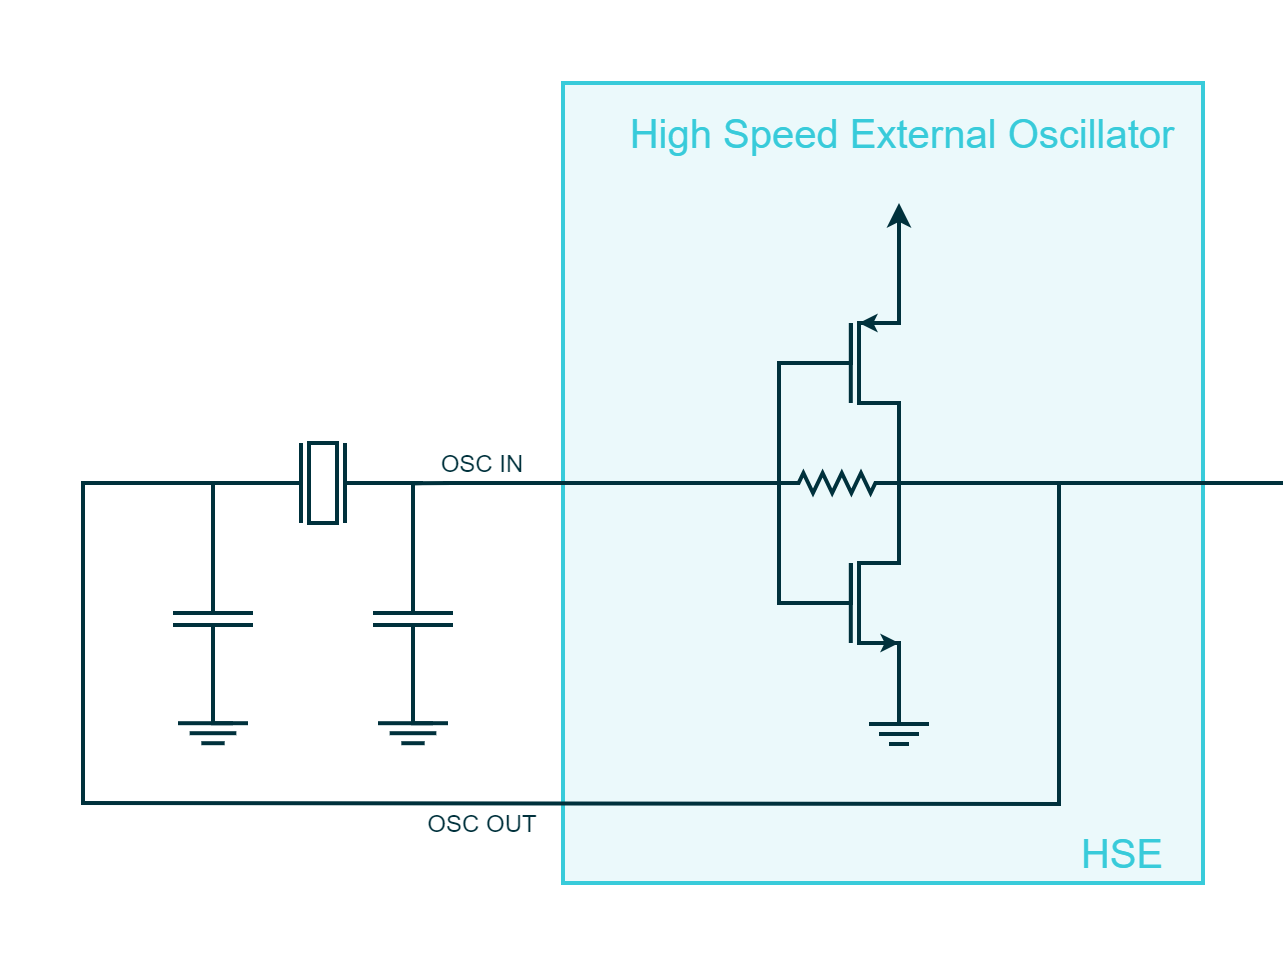

The diagram above was exported from draw.io. Its source (the exported page's mxGraphModel, read from the mxfile embedded in the PNG):
<mxGraphModel dx="988" dy="573" grid="1" gridSize="10" guides="1" tooltips="1" connect="1" arrows="0" fold="1" page="1" pageScale="1" pageWidth="850" pageHeight="1100" math="0" shadow="0">
  <root>
    <mxCell id="0" />
    <mxCell id="1" parent="0" />
    <mxCell id="FCFuFVdfzhfad3_FUTe8-193" value="" style="rounded=0;whiteSpace=wrap;html=1;strokeColor=none;strokeWidth=2;fontFamily=Arial;fontSize=20;fontColor=#101820;fillColor=none;" vertex="1" parent="1">
      <mxGeometry x="240" y="520" width="640" height="480" as="geometry" />
    </mxCell>
    <mxCell id="YBGsbGYmR5UH1EX_DDV1-56" value="" style="rounded=0;whiteSpace=wrap;html=1;strokeColor=#38CBDA;strokeWidth=2;fontFamily=Arial;fontSize=20;fontColor=#38CBDA;fillColor=#EBF9FB;" parent="1" vertex="1">
      <mxGeometry x="520" y="560" width="320" height="400" as="geometry" />
    </mxCell>
    <mxCell id="MLIUo9qLVWHq1eGahaV2-61" value="&lt;p style=&quot;line-height: 100%;&quot;&gt;OSC IN&lt;/p&gt;" style="rounded=0;whiteSpace=wrap;html=1;strokeColor=none;strokeWidth=2;fontFamily=Arial;fontSize=12;fontColor=#00313C;fillColor=none;" parent="1" vertex="1">
      <mxGeometry x="450" y="740" width="60" height="20" as="geometry" />
    </mxCell>
    <mxCell id="sc2CR66o9MfQiMV5xatm-1" value="" style="endArrow=none;html=1;rounded=0;strokeColor=#00313C;strokeWidth=2;fontFamily=Arial;fontSize=20;fontColor=#101820;fillColor=#00313C;" parent="1" edge="1">
      <mxGeometry width="50" height="50" relative="1" as="geometry">
        <mxPoint x="690" y="760" as="sourcePoint" />
        <mxPoint x="880" y="760" as="targetPoint" />
      </mxGeometry>
    </mxCell>
    <mxCell id="sc2CR66o9MfQiMV5xatm-3" value="HSE" style="rounded=0;whiteSpace=wrap;html=1;strokeColor=none;strokeWidth=2;fontFamily=Arial;fontSize=20;fontColor=#38CBDA;fillColor=none;" parent="1" vertex="1">
      <mxGeometry x="760" y="930" width="80" height="30" as="geometry" />
    </mxCell>
    <mxCell id="sc2CR66o9MfQiMV5xatm-7" value="" style="endArrow=none;html=1;rounded=0;strokeColor=#00313C;strokeWidth=2;fontFamily=Arial;fontSize=20;fontColor=#FFFFFF;fillColor=#00313C;" parent="1" edge="1">
      <mxGeometry x="0.3333" y="20" width="50" height="50" relative="1" as="geometry">
        <mxPoint x="688" y="880" as="sourcePoint" />
        <mxPoint x="688" y="760" as="targetPoint" />
        <Array as="points">
          <mxPoint x="688" y="840" />
          <mxPoint x="668" y="840" />
          <mxPoint x="668" y="800" />
          <mxPoint x="688" y="800" />
        </Array>
        <mxPoint as="offset" />
      </mxGeometry>
    </mxCell>
    <mxCell id="sc2CR66o9MfQiMV5xatm-8" value="" style="endArrow=none;html=1;rounded=0;strokeColor=#00313C;strokeWidth=2;fontFamily=Arial;fontSize=20;fontColor=#FFFFFF;fillColor=#00313C;" parent="1" edge="1">
      <mxGeometry width="50" height="50" relative="1" as="geometry">
        <mxPoint x="663.9000000000001" y="840" as="sourcePoint" />
        <mxPoint x="663.9000000000001" y="800" as="targetPoint" />
      </mxGeometry>
    </mxCell>
    <mxCell id="sc2CR66o9MfQiMV5xatm-9" value="" style="endArrow=classic;html=1;rounded=0;strokeColor=#00313C;strokeWidth=2;fontFamily=Arial;fontSize=20;fontColor=#FFFFFF;fillColor=#00313C;endSize=3;startSize=3;" parent="1" edge="1">
      <mxGeometry width="50" height="50" relative="1" as="geometry">
        <mxPoint x="668" y="820" as="sourcePoint" />
        <mxPoint x="688" y="840" as="targetPoint" />
        <Array as="points">
          <mxPoint x="668" y="840" />
        </Array>
      </mxGeometry>
    </mxCell>
    <mxCell id="sc2CR66o9MfQiMV5xatm-10" value="" style="endArrow=none;html=1;rounded=0;strokeColor=#00313C;strokeWidth=2;fontFamily=Arial;fontSize=20;fontColor=#FFFFFF;fillColor=#00313C;" parent="1" edge="1">
      <mxGeometry x="0.3333" y="20" width="50" height="50" relative="1" as="geometry">
        <mxPoint x="688" y="760" as="sourcePoint" />
        <mxPoint x="688" y="640" as="targetPoint" />
        <Array as="points">
          <mxPoint x="688" y="720" />
          <mxPoint x="668" y="720" />
          <mxPoint x="668" y="680" />
          <mxPoint x="688" y="680" />
        </Array>
        <mxPoint as="offset" />
      </mxGeometry>
    </mxCell>
    <mxCell id="sc2CR66o9MfQiMV5xatm-11" value="" style="endArrow=none;html=1;rounded=0;strokeColor=#00313C;strokeWidth=2;fontFamily=Arial;fontSize=20;fontColor=#FFFFFF;fillColor=#00313C;" parent="1" edge="1">
      <mxGeometry width="50" height="50" relative="1" as="geometry">
        <mxPoint x="663.9000000000001" y="720" as="sourcePoint" />
        <mxPoint x="663.9000000000001" y="680" as="targetPoint" />
      </mxGeometry>
    </mxCell>
    <mxCell id="sc2CR66o9MfQiMV5xatm-12" value="" style="endArrow=none;html=1;rounded=0;strokeColor=#00313C;strokeWidth=2;fontFamily=Arial;fontSize=20;fontColor=#FFFFFF;fillColor=#00313C;" parent="1" edge="1">
      <mxGeometry width="50" height="50" relative="1" as="geometry">
        <mxPoint x="664" y="800" as="sourcePoint" />
        <mxPoint x="664" y="680" as="targetPoint" />
        <Array as="points">
          <mxPoint x="664" y="820" />
          <mxPoint x="628" y="820" />
          <mxPoint x="628" y="700" />
          <mxPoint x="664" y="700" />
        </Array>
      </mxGeometry>
    </mxCell>
    <mxCell id="sc2CR66o9MfQiMV5xatm-13" value="" style="endArrow=classic;html=1;rounded=0;strokeColor=#00313C;strokeWidth=2;fontFamily=Arial;fontSize=20;fontColor=#FFFFFF;fillColor=#00313C;endSize=3;startSize=3;" parent="1" edge="1">
      <mxGeometry width="50" height="50" relative="1" as="geometry">
        <mxPoint x="688" y="660" as="sourcePoint" />
        <mxPoint x="668" y="680" as="targetPoint" />
        <Array as="points">
          <mxPoint x="688" y="680" />
        </Array>
      </mxGeometry>
    </mxCell>
    <mxCell id="sc2CR66o9MfQiMV5xatm-14" value="" style="endArrow=none;html=1;rounded=0;strokeColor=#00313C;strokeWidth=2;fontFamily=Arial;fontSize=20;fontColor=#101820;fillColor=#00313C;" parent="1" edge="1">
      <mxGeometry width="50" height="50" relative="1" as="geometry">
        <mxPoint x="330" y="760" as="sourcePoint" />
        <mxPoint x="688" y="790" as="targetPoint" />
        <Array as="points">
          <mxPoint x="280" y="760" />
          <mxPoint x="280" y="920" />
          <mxPoint x="768" y="920.5" />
          <mxPoint x="768" y="760" />
          <mxPoint x="688" y="760" />
        </Array>
      </mxGeometry>
    </mxCell>
    <mxCell id="sc2CR66o9MfQiMV5xatm-15" value="" style="endArrow=classic;html=1;rounded=0;strokeColor=#00313C;strokeWidth=2;fontFamily=Arial;fontSize=20;fontColor=#101820;fillColor=#00313C;" parent="1" edge="1">
      <mxGeometry width="50" height="50" relative="1" as="geometry">
        <mxPoint x="688" y="660" as="sourcePoint" />
        <mxPoint x="688" y="620" as="targetPoint" />
      </mxGeometry>
    </mxCell>
    <mxCell id="sc2CR66o9MfQiMV5xatm-48" value="" style="endArrow=none;html=1;rounded=0;strokeColor=#00313C;strokeWidth=2;fontFamily=Arial;fontSize=20;fontColor=#101820;fillColor=#00313C;" parent="1" edge="1">
      <mxGeometry width="50" height="50" relative="1" as="geometry">
        <mxPoint x="628" y="730" as="sourcePoint" />
        <mxPoint x="460" y="760" as="targetPoint" />
        <Array as="points">
          <mxPoint x="628" y="760" />
        </Array>
      </mxGeometry>
    </mxCell>
    <mxCell id="sc2CR66o9MfQiMV5xatm-49" value="" style="group" parent="1" vertex="1" connectable="0">
      <mxGeometry x="673" y="880.5" width="30" height="10" as="geometry" />
    </mxCell>
    <mxCell id="sc2CR66o9MfQiMV5xatm-50" value="" style="endArrow=none;html=1;rounded=0;strokeColor=#00313C;strokeWidth=2;fontFamily=Arial;fontSize=20;fontColor=#101820;fillColor=#00313C;" parent="sc2CR66o9MfQiMV5xatm-49" edge="1">
      <mxGeometry width="50" height="50" relative="1" as="geometry">
        <mxPoint as="sourcePoint" />
        <mxPoint x="30" as="targetPoint" />
      </mxGeometry>
    </mxCell>
    <mxCell id="sc2CR66o9MfQiMV5xatm-51" value="" style="endArrow=none;html=1;rounded=0;strokeColor=#00313C;strokeWidth=2;fontFamily=Arial;fontSize=20;fontColor=#101820;fillColor=#00313C;" parent="sc2CR66o9MfQiMV5xatm-49" edge="1">
      <mxGeometry width="50" height="50" relative="1" as="geometry">
        <mxPoint x="5" y="5" as="sourcePoint" />
        <mxPoint x="25" y="5" as="targetPoint" />
      </mxGeometry>
    </mxCell>
    <mxCell id="sc2CR66o9MfQiMV5xatm-52" value="" style="endArrow=none;html=1;rounded=0;strokeColor=#00313C;strokeWidth=2;fontFamily=Arial;fontSize=20;fontColor=#101820;fillColor=#00313C;" parent="sc2CR66o9MfQiMV5xatm-49" edge="1">
      <mxGeometry width="50" height="50" relative="1" as="geometry">
        <mxPoint x="10" y="10" as="sourcePoint" />
        <mxPoint x="20" y="10" as="targetPoint" />
      </mxGeometry>
    </mxCell>
    <mxCell id="sc2CR66o9MfQiMV5xatm-53" value="" style="endArrow=none;html=1;rounded=0;strokeColor=#00313C;strokeWidth=2;fontFamily=Arial;fontSize=20;fontColor=#101820;fillColor=#00313C;" parent="sc2CR66o9MfQiMV5xatm-49" edge="1">
      <mxGeometry width="50" height="50" relative="1" as="geometry">
        <mxPoint x="25" as="sourcePoint" />
        <mxPoint x="15" y="-20" as="targetPoint" />
        <Array as="points">
          <mxPoint x="15" />
        </Array>
      </mxGeometry>
    </mxCell>
    <mxCell id="FCFuFVdfzhfad3_FUTe8-1" value="" style="verticalLabelPosition=bottom;shadow=0;dashed=0;align=center;fillColor=#00313C;html=1;verticalAlign=top;strokeWidth=2;shape=mxgraph.electrical.resistors.resistor_2;fontSize=16;fontColor=#FFFFFF;strokeColor=#00313C;rotation=-180;fontFamily=Arial;" vertex="1" parent="1">
      <mxGeometry x="627" y="755" width="60" height="10" as="geometry" />
    </mxCell>
    <mxCell id="FCFuFVdfzhfad3_FUTe8-7" value="" style="group" vertex="1" connectable="0" parent="1">
      <mxGeometry x="327.5" y="880.1" width="35" height="10" as="geometry" />
    </mxCell>
    <mxCell id="FCFuFVdfzhfad3_FUTe8-8" value="" style="endArrow=none;html=1;rounded=0;strokeColor=#00313C;strokeWidth=2;fontFamily=Arial;fontSize=20;fontColor=#101820;fillColor=#00313C;" edge="1" parent="FCFuFVdfzhfad3_FUTe8-7">
      <mxGeometry width="50" height="50" relative="1" as="geometry">
        <mxPoint as="sourcePoint" />
        <mxPoint x="35" as="targetPoint" />
      </mxGeometry>
    </mxCell>
    <mxCell id="FCFuFVdfzhfad3_FUTe8-9" value="" style="endArrow=none;html=1;rounded=0;strokeColor=#00313C;strokeWidth=2;fontFamily=Arial;fontSize=20;fontColor=#101820;fillColor=#00313C;" edge="1" parent="FCFuFVdfzhfad3_FUTe8-7">
      <mxGeometry width="50" height="50" relative="1" as="geometry">
        <mxPoint x="5.833333333333334" y="5" as="sourcePoint" />
        <mxPoint x="29.166666666666668" y="5" as="targetPoint" />
      </mxGeometry>
    </mxCell>
    <mxCell id="FCFuFVdfzhfad3_FUTe8-10" value="" style="endArrow=none;html=1;rounded=0;strokeColor=#00313C;strokeWidth=2;fontFamily=Arial;fontSize=20;fontColor=#101820;fillColor=#00313C;" edge="1" parent="FCFuFVdfzhfad3_FUTe8-7">
      <mxGeometry width="50" height="50" relative="1" as="geometry">
        <mxPoint x="11.666666666666668" y="10" as="sourcePoint" />
        <mxPoint x="23.333333333333336" y="10" as="targetPoint" />
      </mxGeometry>
    </mxCell>
    <mxCell id="FCFuFVdfzhfad3_FUTe8-13" value="" style="endArrow=none;html=1;strokeColor=#00313C;strokeWidth=2;fontSize=5;fontColor=#101820;endFill=0;endSize=4;startArrow=none;startFill=0;startSize=4;fontFamily=Arial;rounded=0;fillColor=#00313C;exitX=0;exitY=0.5;exitDx=0;exitDy=0;exitPerimeter=0;" edge="1" parent="1" source="FCFuFVdfzhfad3_FUTe8-156">
      <mxGeometry width="50" height="50" relative="1" as="geometry">
        <mxPoint x="345" y="862.6000000000001" as="sourcePoint" />
        <mxPoint x="355" y="880.1" as="targetPoint" />
        <Array as="points">
          <mxPoint x="345" y="880.1" />
        </Array>
      </mxGeometry>
    </mxCell>
    <mxCell id="FCFuFVdfzhfad3_FUTe8-14" value="" style="endArrow=none;html=1;rounded=0;strokeColor=#00313C;strokeWidth=2;fontFamily=Arial;fontSize=20;fontColor=#101820;fillColor=#00313C;exitX=1;exitY=0.5;exitDx=0;exitDy=0;exitPerimeter=0;" edge="1" parent="1" source="FCFuFVdfzhfad3_FUTe8-156">
      <mxGeometry width="50" height="50" relative="1" as="geometry">
        <mxPoint x="345" y="792.6000000000001" as="sourcePoint" />
        <mxPoint x="330" y="760" as="targetPoint" />
        <Array as="points">
          <mxPoint x="345" y="760" />
        </Array>
      </mxGeometry>
    </mxCell>
    <mxCell id="FCFuFVdfzhfad3_FUTe8-15" value="" style="group" vertex="1" connectable="0" parent="1">
      <mxGeometry x="427.5" y="880.1" width="35" height="10" as="geometry" />
    </mxCell>
    <mxCell id="FCFuFVdfzhfad3_FUTe8-16" value="" style="endArrow=none;html=1;rounded=0;strokeColor=#00313C;strokeWidth=2;fontFamily=Arial;fontSize=20;fontColor=#101820;fillColor=#00313C;" edge="1" parent="FCFuFVdfzhfad3_FUTe8-15">
      <mxGeometry width="50" height="50" relative="1" as="geometry">
        <mxPoint as="sourcePoint" />
        <mxPoint x="35" as="targetPoint" />
      </mxGeometry>
    </mxCell>
    <mxCell id="FCFuFVdfzhfad3_FUTe8-17" value="" style="endArrow=none;html=1;rounded=0;strokeColor=#00313C;strokeWidth=2;fontFamily=Arial;fontSize=20;fontColor=#101820;fillColor=#00313C;" edge="1" parent="FCFuFVdfzhfad3_FUTe8-15">
      <mxGeometry width="50" height="50" relative="1" as="geometry">
        <mxPoint x="5.833333333333334" y="5" as="sourcePoint" />
        <mxPoint x="29.166666666666668" y="5" as="targetPoint" />
      </mxGeometry>
    </mxCell>
    <mxCell id="FCFuFVdfzhfad3_FUTe8-18" value="" style="endArrow=none;html=1;rounded=0;strokeColor=#00313C;strokeWidth=2;fontFamily=Arial;fontSize=20;fontColor=#101820;fillColor=#00313C;" edge="1" parent="FCFuFVdfzhfad3_FUTe8-15">
      <mxGeometry width="50" height="50" relative="1" as="geometry">
        <mxPoint x="11.666666666666668" y="10" as="sourcePoint" />
        <mxPoint x="23.333333333333336" y="10" as="targetPoint" />
      </mxGeometry>
    </mxCell>
    <mxCell id="FCFuFVdfzhfad3_FUTe8-21" value="" style="endArrow=none;html=1;strokeColor=#00313C;strokeWidth=2;fontSize=5;fontColor=#101820;endFill=0;endSize=4;startArrow=none;startFill=0;startSize=4;fontFamily=Arial;rounded=0;fillColor=#00313C;exitX=0;exitY=0.5;exitDx=0;exitDy=0;exitPerimeter=0;" edge="1" parent="1" source="FCFuFVdfzhfad3_FUTe8-186">
      <mxGeometry width="50" height="50" relative="1" as="geometry">
        <mxPoint x="445" y="862.6000000000001" as="sourcePoint" />
        <mxPoint x="455" y="880.1" as="targetPoint" />
        <Array as="points">
          <mxPoint x="445" y="880.1" />
        </Array>
      </mxGeometry>
    </mxCell>
    <mxCell id="FCFuFVdfzhfad3_FUTe8-22" value="" style="endArrow=none;html=1;rounded=0;strokeColor=#00313C;strokeWidth=2;fontFamily=Arial;fontSize=20;fontColor=#101820;fillColor=#00313C;exitX=1;exitY=0.5;exitDx=0;exitDy=0;exitPerimeter=0;entryX=1;entryY=0.5;entryDx=0;entryDy=0;entryPerimeter=0;" edge="1" parent="1" source="FCFuFVdfzhfad3_FUTe8-186" target="FCFuFVdfzhfad3_FUTe8-187">
      <mxGeometry width="50" height="50" relative="1" as="geometry">
        <mxPoint x="445" y="792.6000000000001" as="sourcePoint" />
        <mxPoint x="425" y="760" as="targetPoint" />
        <Array as="points">
          <mxPoint x="445" y="760.1" />
        </Array>
      </mxGeometry>
    </mxCell>
    <mxCell id="FCFuFVdfzhfad3_FUTe8-25" value="" style="endArrow=none;html=1;rounded=0;strokeColor=#00313C;strokeWidth=2;fontFamily=Arial;fontSize=20;fontColor=#101820;fillColor=#00313C;entryX=1;entryY=0.5;entryDx=0;entryDy=0;entryPerimeter=0;exitX=1;exitY=0.5;exitDx=0;exitDy=0;exitPerimeter=0;" edge="1" parent="1" source="FCFuFVdfzhfad3_FUTe8-186">
      <mxGeometry width="50" height="50" relative="1" as="geometry">
        <mxPoint x="445" y="792.6000000000001" as="sourcePoint" />
        <mxPoint x="465" y="760" as="targetPoint" />
        <Array as="points">
          <mxPoint x="445" y="760.1" />
        </Array>
      </mxGeometry>
    </mxCell>
    <mxCell id="FCFuFVdfzhfad3_FUTe8-156" value="" style="pointerEvents=1;verticalLabelPosition=bottom;shadow=0;dashed=0;align=center;html=1;verticalAlign=top;shape=mxgraph.electrical.capacitors.capacitor_1;strokeColor=#00313C;strokeWidth=2;fontFamily=Arial;fontSize=20;fontColor=#FFFFFF;fillColor=#00313C;rotation=90;direction=west;" vertex="1" parent="1">
      <mxGeometry x="315" y="808" width="60" height="40" as="geometry" />
    </mxCell>
    <mxCell id="FCFuFVdfzhfad3_FUTe8-186" value="" style="pointerEvents=1;verticalLabelPosition=bottom;shadow=0;dashed=0;align=center;html=1;verticalAlign=top;shape=mxgraph.electrical.capacitors.capacitor_1;strokeColor=#00313C;strokeWidth=2;fontFamily=Arial;fontSize=20;fontColor=#FFFFFF;fillColor=#00313C;rotation=90;direction=west;" vertex="1" parent="1">
      <mxGeometry x="415" y="808" width="60" height="40" as="geometry" />
    </mxCell>
    <mxCell id="FCFuFVdfzhfad3_FUTe8-187" value="" style="pointerEvents=1;verticalLabelPosition=bottom;shadow=0;dashed=0;align=center;html=1;verticalAlign=top;shape=mxgraph.electrical.miscellaneous.crystal_1;strokeColor=#00313C;strokeWidth=2;fontFamily=Arial;fontSize=20;fontColor=#FFFFFF;fillColor=none;" vertex="1" parent="1">
      <mxGeometry x="350" y="740" width="100" height="40" as="geometry" />
    </mxCell>
    <mxCell id="FCFuFVdfzhfad3_FUTe8-188" value="" style="endArrow=none;html=1;rounded=0;strokeColor=#00313C;strokeWidth=2;fontFamily=Arial;fontSize=20;fontColor=#101820;fillColor=#00313C;exitX=1;exitY=0.5;exitDx=0;exitDy=0;exitPerimeter=0;entryX=0;entryY=0.5;entryDx=0;entryDy=0;entryPerimeter=0;" edge="1" parent="1" source="FCFuFVdfzhfad3_FUTe8-156" target="FCFuFVdfzhfad3_FUTe8-187">
      <mxGeometry width="50" height="50" relative="1" as="geometry">
        <mxPoint x="320" y="790" as="sourcePoint" />
        <mxPoint y="780.2941176470588" as="targetPoint" />
        <Array as="points">
          <mxPoint x="345" y="760" />
        </Array>
      </mxGeometry>
    </mxCell>
    <mxCell id="FCFuFVdfzhfad3_FUTe8-191" value="High Speed External Oscillator" style="rounded=0;whiteSpace=wrap;html=1;strokeColor=none;strokeWidth=2;fontFamily=Arial;fontSize=20;fontColor=#38CBDA;fillColor=none;" vertex="1" parent="1">
      <mxGeometry x="530" y="570" width="320" height="30" as="geometry" />
    </mxCell>
    <mxCell id="FCFuFVdfzhfad3_FUTe8-192" value="&lt;p style=&quot;line-height: 100%;&quot;&gt;OSC OUT&lt;/p&gt;" style="rounded=0;whiteSpace=wrap;html=1;strokeColor=none;strokeWidth=2;fontFamily=Arial;fontSize=12;fontColor=#00313C;fillColor=none;" vertex="1" parent="1">
      <mxGeometry x="450" y="920" width="60" height="20" as="geometry" />
    </mxCell>
  </root>
</mxGraphModel>